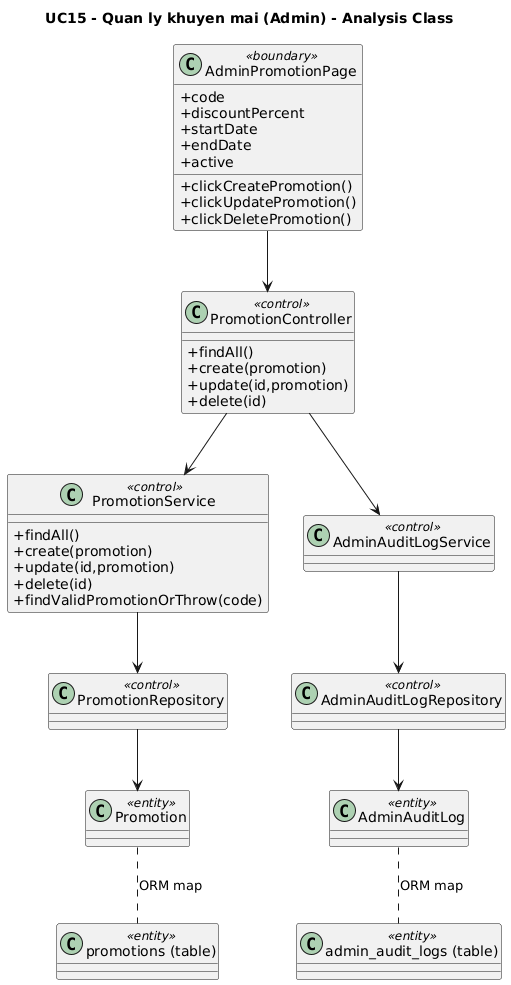

The diagram above was rendered by PlantUML. Its source (embedded in the PNG):
@startuml UC15_analysis
title UC15 - Quan ly khuyen mai (Admin) - Analysis Class
skinparam classAttributeIconSize 0

class AdminPromotionPage <<boundary>> {
  +code
  +discountPercent
  +startDate
  +endDate
  +active
  +clickCreatePromotion()
  +clickUpdatePromotion()
  +clickDeletePromotion()
}
class PromotionController <<control>> {
  +findAll()
  +create(promotion)
  +update(id,promotion)
  +delete(id)
}
class PromotionService <<control>> {
  +findAll()
  +create(promotion)
  +update(id,promotion)
  +delete(id)
  +findValidPromotionOrThrow(code)
}
class AdminAuditLogService <<control>>
class PromotionRepository <<control>>
class AdminAuditLogRepository <<control>>
class Promotion <<entity>>
class AdminAuditLog <<entity>>
class "promotions (table)" as PromotionsTable <<entity>>
class "admin_audit_logs (table)" as AuditTable <<entity>>

AdminPromotionPage --> PromotionController
PromotionController --> PromotionService
PromotionController --> AdminAuditLogService
PromotionService --> PromotionRepository
AdminAuditLogService --> AdminAuditLogRepository
PromotionRepository --> Promotion
AdminAuditLogRepository --> AdminAuditLog
Promotion .. PromotionsTable : ORM map
AdminAuditLog .. AuditTable : ORM map
@enduml